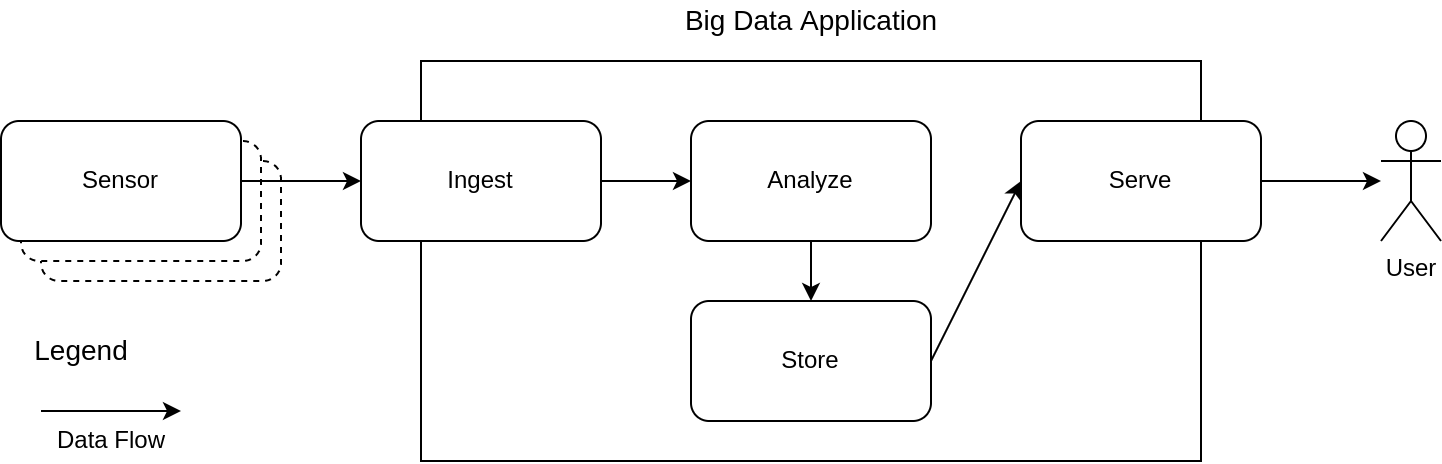

The diagram above was exported from draw.io. Its source (the exported page's mxGraphModel, read from the mxfile embedded in the PNG):
<mxGraphModel dx="888" dy="644" grid="1" gridSize="10" guides="1" tooltips="1" connect="1" arrows="1" fold="1" page="1" pageScale="1" pageWidth="827" pageHeight="1169" math="0" shadow="0">
  <root>
    <mxCell id="0" />
    <mxCell id="1" parent="0" />
    <mxCell id="4" value="" style="rounded=1;whiteSpace=wrap;html=1;dashed=1;" vertex="1" parent="1">
      <mxGeometry x="90" y="350" width="120" height="60" as="geometry" />
    </mxCell>
    <mxCell id="3" value="" style="rounded=1;whiteSpace=wrap;html=1;dashed=1;" vertex="1" parent="1">
      <mxGeometry x="80" y="340" width="120" height="60" as="geometry" />
    </mxCell>
    <mxCell id="11" style="edgeStyle=none;html=1;exitX=1;exitY=0.5;exitDx=0;exitDy=0;entryX=0;entryY=0.5;entryDx=0;entryDy=0;" edge="1" parent="1" source="2" target="6">
      <mxGeometry relative="1" as="geometry" />
    </mxCell>
    <mxCell id="2" value="Sensor" style="rounded=1;whiteSpace=wrap;html=1;" vertex="1" parent="1">
      <mxGeometry x="70" y="330" width="120" height="60" as="geometry" />
    </mxCell>
    <mxCell id="5" value="" style="whiteSpace=wrap;html=1;" vertex="1" parent="1">
      <mxGeometry x="280" y="300" width="390" height="200" as="geometry" />
    </mxCell>
    <mxCell id="12" style="edgeStyle=none;html=1;exitX=1;exitY=0.5;exitDx=0;exitDy=0;entryX=0;entryY=0.5;entryDx=0;entryDy=0;" edge="1" parent="1" source="6" target="7">
      <mxGeometry relative="1" as="geometry" />
    </mxCell>
    <mxCell id="6" value="Ingest" style="rounded=1;whiteSpace=wrap;html=1;" vertex="1" parent="1">
      <mxGeometry x="250" y="330" width="120" height="60" as="geometry" />
    </mxCell>
    <mxCell id="13" style="edgeStyle=none;html=1;exitX=0.5;exitY=1;exitDx=0;exitDy=0;entryX=0.5;entryY=0;entryDx=0;entryDy=0;" edge="1" parent="1" source="7" target="10">
      <mxGeometry relative="1" as="geometry" />
    </mxCell>
    <mxCell id="7" value="Analyze" style="rounded=1;whiteSpace=wrap;html=1;" vertex="1" parent="1">
      <mxGeometry x="415" y="330" width="120" height="60" as="geometry" />
    </mxCell>
    <mxCell id="16" style="edgeStyle=none;html=1;exitX=1;exitY=0.5;exitDx=0;exitDy=0;" edge="1" parent="1" source="8" target="15">
      <mxGeometry relative="1" as="geometry" />
    </mxCell>
    <mxCell id="8" value="Serve" style="rounded=1;whiteSpace=wrap;html=1;" vertex="1" parent="1">
      <mxGeometry x="580" y="330" width="120" height="60" as="geometry" />
    </mxCell>
    <mxCell id="14" style="edgeStyle=none;html=1;exitX=1;exitY=0.5;exitDx=0;exitDy=0;entryX=0;entryY=0.5;entryDx=0;entryDy=0;" edge="1" parent="1" source="10" target="8">
      <mxGeometry relative="1" as="geometry" />
    </mxCell>
    <mxCell id="10" value="Store" style="rounded=1;whiteSpace=wrap;html=1;" vertex="1" parent="1">
      <mxGeometry x="415" y="420" width="120" height="60" as="geometry" />
    </mxCell>
    <mxCell id="15" value="User" style="shape=umlActor;verticalLabelPosition=bottom;verticalAlign=top;html=1;outlineConnect=0;" vertex="1" parent="1">
      <mxGeometry x="760" y="330" width="30" height="60" as="geometry" />
    </mxCell>
    <mxCell id="17" value="Legend" style="text;html=1;align=center;verticalAlign=middle;resizable=0;points=[];autosize=1;strokeColor=none;fillColor=none;fontSize=14;" vertex="1" parent="1">
      <mxGeometry x="80" y="435" width="60" height="20" as="geometry" />
    </mxCell>
    <mxCell id="18" value="" style="endArrow=classic;html=1;" edge="1" parent="1">
      <mxGeometry width="50" height="50" relative="1" as="geometry">
        <mxPoint x="90" y="475" as="sourcePoint" />
        <mxPoint x="160" y="475" as="targetPoint" />
      </mxGeometry>
    </mxCell>
    <mxCell id="19" value="Data Flow" style="text;html=1;align=center;verticalAlign=middle;resizable=0;points=[];autosize=1;strokeColor=none;fillColor=none;" vertex="1" parent="1">
      <mxGeometry x="90" y="480" width="70" height="20" as="geometry" />
    </mxCell>
    <mxCell id="20" value="Big Data Application" style="text;html=1;align=center;verticalAlign=middle;resizable=0;points=[];autosize=1;strokeColor=none;fillColor=none;fontSize=14;" vertex="1" parent="1">
      <mxGeometry x="405" y="270" width="140" height="20" as="geometry" />
    </mxCell>
  </root>
</mxGraphModel>